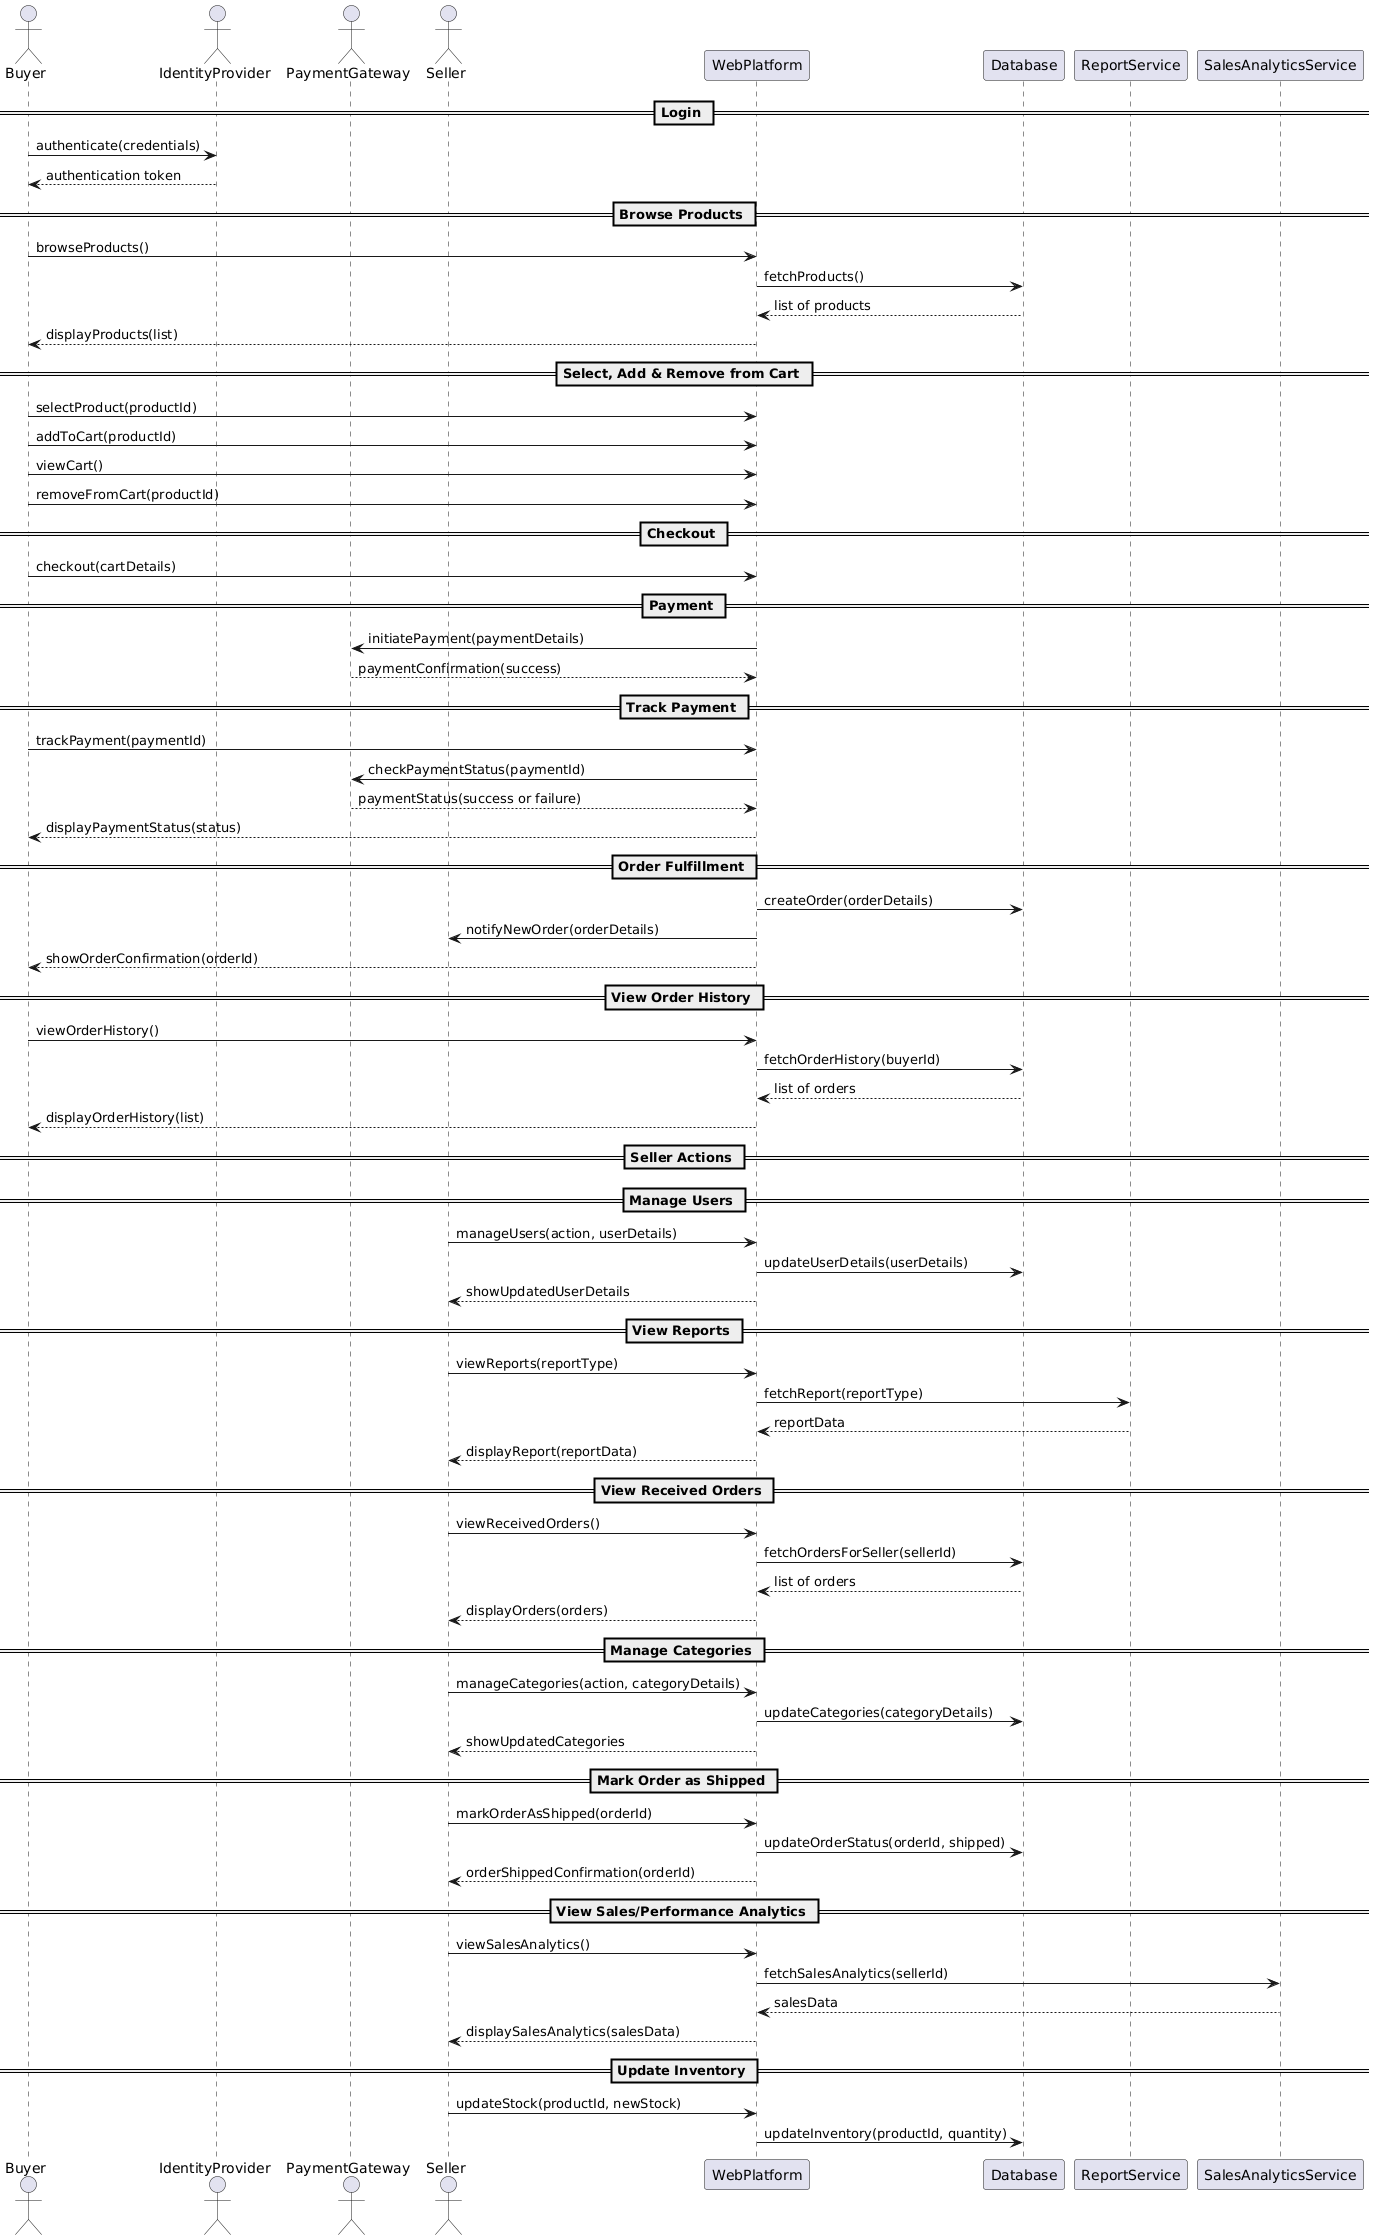

The diagram above was rendered by PlantUML. Its source (embedded in the PNG):
@startuml
actor Buyer
actor IdentityProvider
actor PaymentGateway
actor Seller
participant WebPlatform
participant Database
participant ReportService
participant SalesAnalyticsService

== Login ==

Buyer -> IdentityProvider : authenticate(credentials)
IdentityProvider --> Buyer : authentication token

== Browse Products ==

Buyer -> WebPlatform : browseProducts()
WebPlatform -> Database : fetchProducts()
Database --> WebPlatform : list of products
WebPlatform --> Buyer : displayProducts(list)

== Select, Add & Remove from Cart ==

Buyer -> WebPlatform : selectProduct(productId)
Buyer -> WebPlatform : addToCart(productId)
Buyer -> WebPlatform : viewCart()
Buyer -> WebPlatform : removeFromCart(productId)

== Checkout ==

Buyer -> WebPlatform : checkout(cartDetails)

== Payment ==

WebPlatform -> PaymentGateway : initiatePayment(paymentDetails)
PaymentGateway --> WebPlatform : paymentConfirmation(success)

== Track Payment ==

Buyer -> WebPlatform : trackPayment(paymentId)
WebPlatform -> PaymentGateway : checkPaymentStatus(paymentId)
PaymentGateway --> WebPlatform : paymentStatus(success or failure)
WebPlatform --> Buyer : displayPaymentStatus(status)

== Order Fulfillment ==

WebPlatform -> Database : createOrder(orderDetails)
WebPlatform -> Seller : notifyNewOrder(orderDetails)
WebPlatform --> Buyer : showOrderConfirmation(orderId)

== View Order History ==

Buyer -> WebPlatform : viewOrderHistory()
WebPlatform -> Database : fetchOrderHistory(buyerId)
Database --> WebPlatform : list of orders
WebPlatform --> Buyer : displayOrderHistory(list)

== Seller Actions ==

== Manage Users ==

Seller -> WebPlatform : manageUsers(action, userDetails)
WebPlatform -> Database : updateUserDetails(userDetails)
WebPlatform --> Seller : showUpdatedUserDetails

== View Reports ==

Seller -> WebPlatform : viewReports(reportType)
WebPlatform -> ReportService : fetchReport(reportType)
ReportService --> WebPlatform : reportData
WebPlatform --> Seller : displayReport(reportData)

== View Received Orders ==

Seller -> WebPlatform : viewReceivedOrders()
WebPlatform -> Database : fetchOrdersForSeller(sellerId)
Database --> WebPlatform : list of orders
WebPlatform --> Seller : displayOrders(orders)

== Manage Categories ==

Seller -> WebPlatform : manageCategories(action, categoryDetails)
WebPlatform -> Database : updateCategories(categoryDetails)
WebPlatform --> Seller : showUpdatedCategories

== Mark Order as Shipped ==

Seller -> WebPlatform : markOrderAsShipped(orderId)
WebPlatform -> Database : updateOrderStatus(orderId, shipped)
WebPlatform --> Seller : orderShippedConfirmation(orderId)

== View Sales/Performance Analytics ==

Seller -> WebPlatform : viewSalesAnalytics()
WebPlatform -> SalesAnalyticsService : fetchSalesAnalytics(sellerId)
SalesAnalyticsService --> WebPlatform : salesData
WebPlatform --> Seller : displaySalesAnalytics(salesData)

== Update Inventory ==

Seller -> WebPlatform : updateStock(productId, newStock)
WebPlatform -> Database : updateInventory(productId, quantity)
@enduml